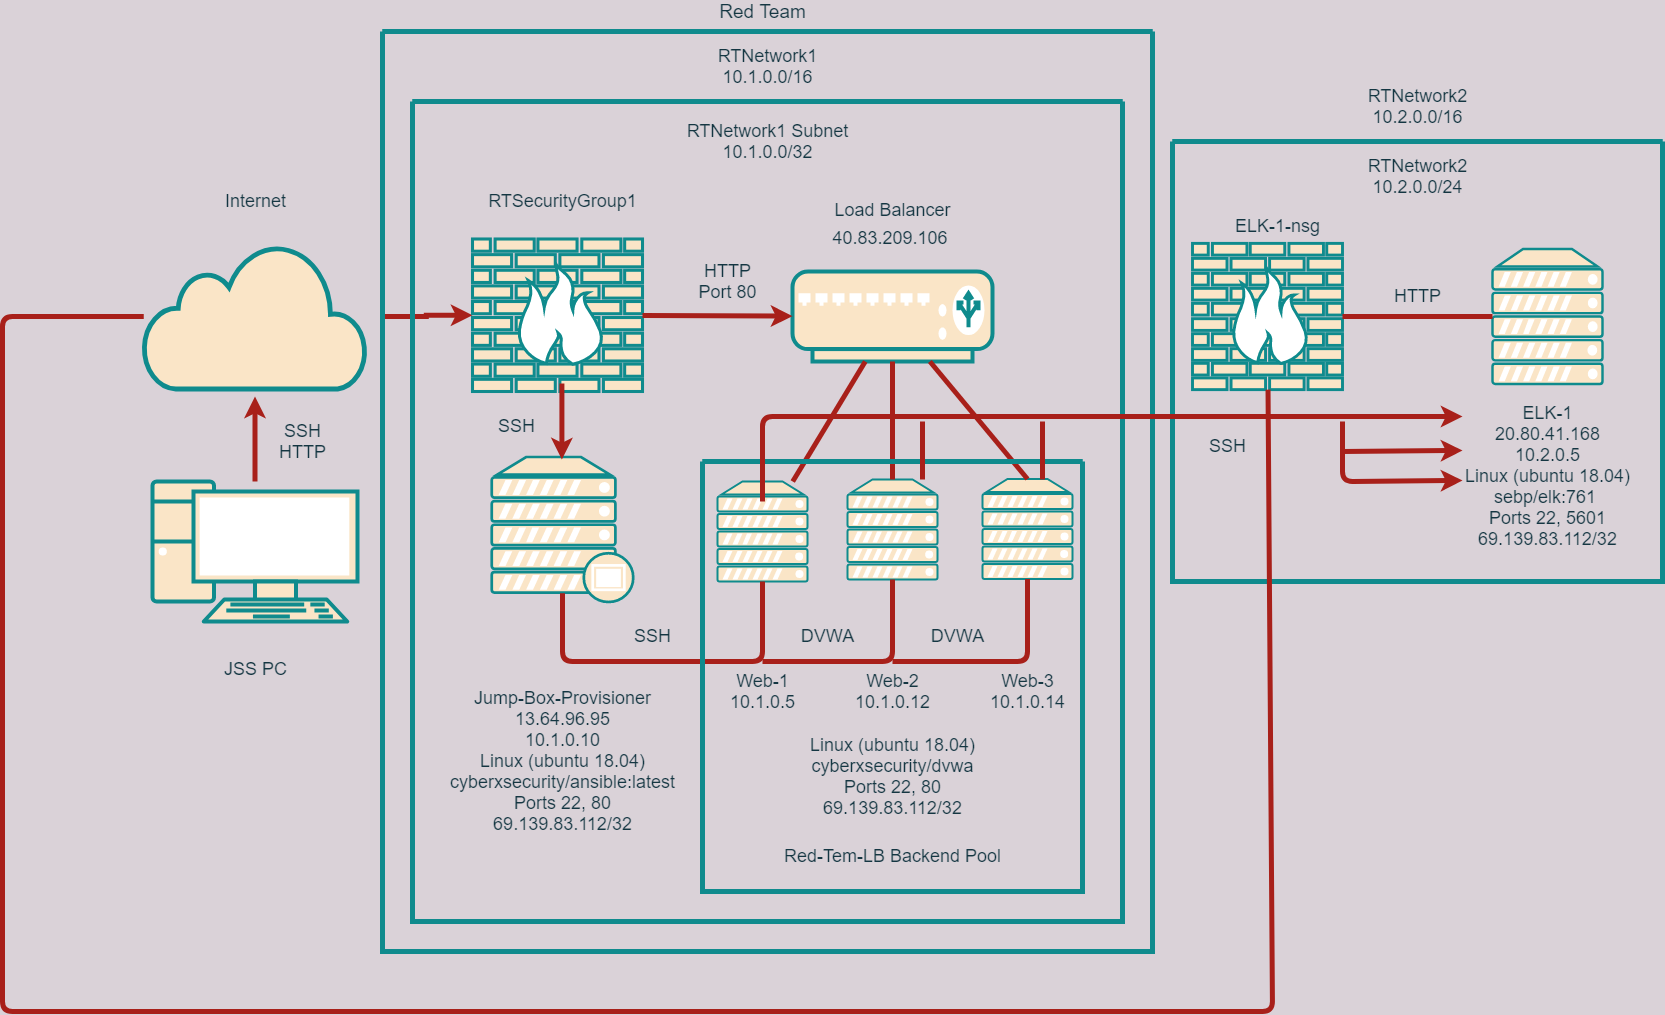

The diagram above was exported from draw.io. Its source (the exported page's mxGraphModel, read from the mxfile embedded in the PNG):
<mxGraphModel dx="1844" dy="779" grid="1" gridSize="10" guides="1" tooltips="1" connect="1" arrows="1" fold="1" page="1" pageScale="1" pageWidth="1100" pageHeight="850" background="#DAD2D8" math="0" shadow="0">
  <root>
    <mxCell id="0" />
    <mxCell id="1" parent="0" />
    <mxCell id="4MM85sI1Lyg4B7zN2nPa-5" value="" style="edgeStyle=orthogonalEdgeStyle;rounded=0;orthogonalLoop=1;jettySize=auto;html=1;strokeColor=#A8201A;fontColor=#143642;labelBackgroundColor=#DAD2D8;strokeWidth=5;" parent="1" source="4MM85sI1Lyg4B7zN2nPa-1" edge="1">
      <mxGeometry relative="1" as="geometry">
        <mxPoint x="152.5" y="425" as="targetPoint" />
      </mxGeometry>
    </mxCell>
    <mxCell id="4MM85sI1Lyg4B7zN2nPa-1" value="" style="fontColor=#143642;verticalAlign=top;verticalLabelPosition=bottom;labelPosition=center;align=center;html=1;outlineConnect=0;fillColor=#FAE5C7;strokeColor=#0F8B8D;gradientDirection=north;strokeWidth=2;shape=mxgraph.networks.pc;" parent="1" vertex="1">
      <mxGeometry x="50" y="510" width="205" height="140" as="geometry" />
    </mxCell>
    <mxCell id="4MM85sI1Lyg4B7zN2nPa-7" value="" style="edgeStyle=orthogonalEdgeStyle;rounded=0;orthogonalLoop=1;jettySize=auto;html=1;strokeColor=#A8201A;fontColor=#143642;labelBackgroundColor=#DAD2D8;strokeWidth=5;" parent="1" target="4MM85sI1Lyg4B7zN2nPa-6" edge="1">
      <mxGeometry relative="1" as="geometry">
        <mxPoint x="277.5" y="345" as="sourcePoint" />
      </mxGeometry>
    </mxCell>
    <mxCell id="4MM85sI1Lyg4B7zN2nPa-2" value="" style="html=1;outlineConnect=0;fillColor=#FAE5C7;strokeColor=#0F8B8D;gradientDirection=north;strokeWidth=2;shape=mxgraph.networks.cloud;fontColor=#143642;" parent="1" vertex="1">
      <mxGeometry x="41.25" y="272.5" width="222.5" height="145" as="geometry" />
    </mxCell>
    <mxCell id="4MM85sI1Lyg4B7zN2nPa-6" value="" style="fontColor=#143642;verticalAlign=top;verticalLabelPosition=bottom;labelPosition=center;align=center;html=1;outlineConnect=0;fillColor=#FAE5C7;strokeColor=#0F8B8D;gradientDirection=north;strokeWidth=2;shape=mxgraph.networks.firewall;" parent="1" vertex="1">
      <mxGeometry x="370" y="267.5" width="170" height="152.5" as="geometry" />
    </mxCell>
    <mxCell id="4MM85sI1Lyg4B7zN2nPa-9" value="" style="fontColor=#143642;verticalAlign=top;verticalLabelPosition=bottom;labelPosition=center;align=center;html=1;outlineConnect=0;fillColor=#FAE5C7;strokeColor=#0F8B8D;gradientDirection=north;strokeWidth=2;shape=mxgraph.networks.proxy_server;rounded=0;sketch=0;" parent="1" vertex="1">
      <mxGeometry x="389.25" y="485.5" width="141.5" height="145" as="geometry" />
    </mxCell>
    <mxCell id="4MM85sI1Lyg4B7zN2nPa-11" value="" style="fontColor=#143642;verticalAlign=top;verticalLabelPosition=bottom;labelPosition=center;align=center;html=1;outlineConnect=0;fillColor=#FAE5C7;strokeColor=#0F8B8D;gradientDirection=north;strokeWidth=2;shape=mxgraph.networks.load_balancer;rounded=0;sketch=0;" parent="1" vertex="1">
      <mxGeometry x="690" y="300" width="200" height="90" as="geometry" />
    </mxCell>
    <mxCell id="4MM85sI1Lyg4B7zN2nPa-12" value="" style="fontColor=#143642;verticalAlign=top;verticalLabelPosition=bottom;labelPosition=center;align=center;html=1;outlineConnect=0;fillColor=#FAE5C7;strokeColor=#0F8B8D;gradientDirection=north;strokeWidth=2;shape=mxgraph.networks.server;rounded=0;sketch=0;" parent="1" vertex="1">
      <mxGeometry x="615" y="510" width="90" height="100" as="geometry" />
    </mxCell>
    <mxCell id="4MM85sI1Lyg4B7zN2nPa-13" value="" style="fontColor=#143642;verticalAlign=top;verticalLabelPosition=bottom;labelPosition=center;align=center;html=1;outlineConnect=0;fillColor=#FAE5C7;strokeColor=#0F8B8D;gradientDirection=north;strokeWidth=2;shape=mxgraph.networks.server;rounded=0;sketch=0;" parent="1" vertex="1">
      <mxGeometry x="745" y="508" width="90" height="100" as="geometry" />
    </mxCell>
    <mxCell id="4MM85sI1Lyg4B7zN2nPa-14" value="" style="fontColor=#143642;verticalAlign=top;verticalLabelPosition=bottom;labelPosition=center;align=center;html=1;outlineConnect=0;fillColor=#FAE5C7;strokeColor=#0F8B8D;gradientDirection=north;strokeWidth=2;shape=mxgraph.networks.server;rounded=0;sketch=0;" parent="1" vertex="1">
      <mxGeometry x="880" y="507.5" width="90" height="100" as="geometry" />
    </mxCell>
    <mxCell id="4MM85sI1Lyg4B7zN2nPa-16" value="" style="endArrow=none;html=1;fontColor=#143642;strokeColor=#A8201A;fillColor=#FAE5C7;labelBackgroundColor=#DAD2D8;strokeWidth=5;" parent="1" source="4MM85sI1Lyg4B7zN2nPa-12" target="4MM85sI1Lyg4B7zN2nPa-11" edge="1">
      <mxGeometry width="50" height="50" relative="1" as="geometry">
        <mxPoint x="490" y="380" as="sourcePoint" />
        <mxPoint x="540" y="330" as="targetPoint" />
      </mxGeometry>
    </mxCell>
    <mxCell id="4MM85sI1Lyg4B7zN2nPa-17" value="" style="endArrow=none;html=1;fontColor=#143642;strokeColor=#A8201A;fillColor=#FAE5C7;labelBackgroundColor=#DAD2D8;strokeWidth=5;" parent="1" source="4MM85sI1Lyg4B7zN2nPa-13" target="4MM85sI1Lyg4B7zN2nPa-11" edge="1">
      <mxGeometry width="50" height="50" relative="1" as="geometry">
        <mxPoint x="490" y="380" as="sourcePoint" />
        <mxPoint x="540" y="330" as="targetPoint" />
      </mxGeometry>
    </mxCell>
    <mxCell id="4MM85sI1Lyg4B7zN2nPa-18" value="" style="endArrow=none;html=1;fontColor=#143642;strokeColor=#A8201A;fillColor=#FAE5C7;entryX=0.5;entryY=0;entryDx=0;entryDy=0;entryPerimeter=0;labelBackgroundColor=#DAD2D8;strokeWidth=5;" parent="1" source="4MM85sI1Lyg4B7zN2nPa-11" target="4MM85sI1Lyg4B7zN2nPa-14" edge="1">
      <mxGeometry width="50" height="50" relative="1" as="geometry">
        <mxPoint x="490" y="380" as="sourcePoint" />
        <mxPoint x="540" y="330" as="targetPoint" />
      </mxGeometry>
    </mxCell>
    <mxCell id="4MM85sI1Lyg4B7zN2nPa-19" value="&lt;font style=&quot;font-size: 18px&quot;&gt;JSS PC&lt;br&gt;&lt;/font&gt;" style="text;html=1;resizable=0;autosize=1;align=center;verticalAlign=middle;points=[];fillColor=none;strokeColor=none;rounded=0;sketch=0;fontColor=#143642;fontSize=24;" parent="1" vertex="1">
      <mxGeometry x="112.5" y="675" width="80" height="40" as="geometry" />
    </mxCell>
    <mxCell id="4MM85sI1Lyg4B7zN2nPa-20" value="Internet&lt;br style=&quot;font-size: 18px;&quot;&gt;" style="text;html=1;align=center;verticalAlign=middle;resizable=0;points=[];autosize=1;strokeColor=none;fontSize=18;fontColor=#143642;" parent="1" vertex="1">
      <mxGeometry x="112.5" y="215" width="80" height="30" as="geometry" />
    </mxCell>
    <mxCell id="4MM85sI1Lyg4B7zN2nPa-25" value="" style="endArrow=none;html=1;fontSize=24;fontColor=#143642;strokeColor=#A8201A;fillColor=#FAE5C7;exitX=0.5;exitY=0.94;exitDx=0;exitDy=0;exitPerimeter=0;labelBackgroundColor=#DAD2D8;strokeWidth=5;" parent="1" source="4MM85sI1Lyg4B7zN2nPa-9" target="4MM85sI1Lyg4B7zN2nPa-12" edge="1">
      <mxGeometry width="50" height="50" relative="1" as="geometry">
        <mxPoint x="510" y="560" as="sourcePoint" />
        <mxPoint x="430" y="510" as="targetPoint" />
        <Array as="points">
          <mxPoint x="460" y="690" />
          <mxPoint x="660" y="690" />
        </Array>
      </mxGeometry>
    </mxCell>
    <mxCell id="4MM85sI1Lyg4B7zN2nPa-26" value="" style="endArrow=none;html=1;fontSize=24;fontColor=#143642;strokeColor=#A8201A;fillColor=#FAE5C7;labelBackgroundColor=#DAD2D8;strokeWidth=5;" parent="1" target="4MM85sI1Lyg4B7zN2nPa-13" edge="1">
      <mxGeometry width="50" height="50" relative="1" as="geometry">
        <mxPoint x="660" y="690" as="sourcePoint" />
        <mxPoint x="540" y="550" as="targetPoint" />
        <Array as="points">
          <mxPoint x="790" y="690" />
        </Array>
      </mxGeometry>
    </mxCell>
    <mxCell id="4MM85sI1Lyg4B7zN2nPa-27" value="" style="endArrow=none;html=1;fontSize=24;fontColor=#143642;strokeColor=#A8201A;fillColor=#FAE5C7;labelBackgroundColor=#DAD2D8;strokeWidth=5;" parent="1" target="4MM85sI1Lyg4B7zN2nPa-14" edge="1">
      <mxGeometry width="50" height="50" relative="1" as="geometry">
        <mxPoint x="790" y="690" as="sourcePoint" />
        <mxPoint x="540" y="550" as="targetPoint" />
        <Array as="points">
          <mxPoint x="925" y="690" />
        </Array>
      </mxGeometry>
    </mxCell>
    <mxCell id="4MM85sI1Lyg4B7zN2nPa-31" value="Web-1&lt;br style=&quot;font-size: 18px;&quot;&gt;10.1.0.5" style="text;html=1;resizable=0;autosize=1;align=center;verticalAlign=middle;points=[];fillColor=none;strokeColor=none;rounded=0;sketch=0;fontSize=18;fontColor=#143642;" parent="1" vertex="1">
      <mxGeometry x="620" y="695" width="80" height="50" as="geometry" />
    </mxCell>
    <mxCell id="4MM85sI1Lyg4B7zN2nPa-32" value="Web-2&lt;br style=&quot;font-size: 18px;&quot;&gt;10.1.0.12" style="text;html=1;resizable=0;autosize=1;align=center;verticalAlign=middle;points=[];fillColor=none;strokeColor=none;rounded=0;sketch=0;fontSize=18;fontColor=#143642;" parent="1" vertex="1">
      <mxGeometry x="745" y="695" width="90" height="50" as="geometry" />
    </mxCell>
    <mxCell id="4MM85sI1Lyg4B7zN2nPa-33" value="Web-3&lt;br style=&quot;font-size: 18px;&quot;&gt;10.1.0.14" style="text;html=1;resizable=0;autosize=1;align=center;verticalAlign=middle;points=[];fillColor=none;strokeColor=none;rounded=0;sketch=0;fontSize=18;fontColor=#143642;" parent="1" vertex="1">
      <mxGeometry x="880" y="695" width="90" height="50" as="geometry" />
    </mxCell>
    <mxCell id="4MM85sI1Lyg4B7zN2nPa-35" value="" style="swimlane;startSize=0;rounded=0;sketch=0;fontSize=18;fontColor=#143642;strokeColor=#0F8B8D;fillColor=#FAE5C7;strokeWidth=5;" parent="1" vertex="1">
      <mxGeometry x="280" y="60" width="770" height="920" as="geometry" />
    </mxCell>
    <mxCell id="4MM85sI1Lyg4B7zN2nPa-28" value="&lt;font style=&quot;font-size: 18px&quot;&gt;Load Balancer&lt;br&gt;40.83.209.106&amp;nbsp;&lt;/font&gt;" style="text;html=1;resizable=0;autosize=1;align=center;verticalAlign=middle;points=[];fillColor=none;strokeColor=none;rounded=0;sketch=0;fontSize=24;fontColor=#143642;" parent="4MM85sI1Lyg4B7zN2nPa-35" vertex="1">
      <mxGeometry x="440" y="155" width="140" height="70" as="geometry" />
    </mxCell>
    <mxCell id="4MM85sI1Lyg4B7zN2nPa-21" value="RTSecurityGroup1" style="text;html=1;resizable=0;autosize=1;align=center;verticalAlign=middle;points=[];fillColor=none;strokeColor=none;rounded=0;sketch=0;fontSize=18;fontColor=#143642;" parent="4MM85sI1Lyg4B7zN2nPa-35" vertex="1">
      <mxGeometry x="100" y="155" width="160" height="30" as="geometry" />
    </mxCell>
    <mxCell id="4MM85sI1Lyg4B7zN2nPa-22" value="RTNetwork1&lt;br style=&quot;font-size: 18px;&quot;&gt;10.1.0.0/16" style="text;html=1;align=center;verticalAlign=middle;resizable=0;points=[];autosize=1;strokeColor=none;fontSize=18;fontColor=#143642;" parent="4MM85sI1Lyg4B7zN2nPa-35" vertex="1">
      <mxGeometry x="325" y="10" width="120" height="50" as="geometry" />
    </mxCell>
    <mxCell id="4MM85sI1Lyg4B7zN2nPa-38" value="&lt;font style=&quot;font-size: 18px&quot;&gt;RTNetwork1 Subnet&lt;br&gt;10.1.0.0/32&lt;br&gt;&lt;/font&gt;" style="text;html=1;align=center;verticalAlign=middle;resizable=0;points=[];autosize=1;strokeColor=none;fontColor=#143642;" parent="4MM85sI1Lyg4B7zN2nPa-35" vertex="1">
      <mxGeometry x="295" y="90" width="180" height="40" as="geometry" />
    </mxCell>
    <mxCell id="4MM85sI1Lyg4B7zN2nPa-45" value="HTTP&lt;br&gt;Port 80" style="text;html=1;align=center;verticalAlign=middle;resizable=0;points=[];autosize=1;strokeColor=none;fontSize=18;fontColor=#143642;" parent="4MM85sI1Lyg4B7zN2nPa-35" vertex="1">
      <mxGeometry x="310" y="225" width="70" height="50" as="geometry" />
    </mxCell>
    <mxCell id="4MM85sI1Lyg4B7zN2nPa-47" value="SSH" style="text;html=1;align=center;verticalAlign=middle;resizable=0;points=[];autosize=1;strokeColor=none;fontSize=18;fontColor=#143642;" parent="4MM85sI1Lyg4B7zN2nPa-35" vertex="1">
      <mxGeometry x="245" y="590" width="50" height="30" as="geometry" />
    </mxCell>
    <mxCell id="4MM85sI1Lyg4B7zN2nPa-29" value="Jump-Box-Provisioner&lt;br style=&quot;font-size: 18px&quot;&gt;13.64.96.95&lt;br&gt;10.1.0.10&lt;br&gt;&lt;div&gt;&lt;span&gt;&#09;&#09;&lt;/span&gt;Linux (ubuntu 18.04)&lt;/div&gt;&lt;div&gt;&lt;span&gt;&#09;&#09;&lt;/span&gt;cyberxsecurity/ansible:latest&lt;/div&gt;&lt;div&gt;&lt;span&gt;&#09;&#09;&lt;/span&gt;Ports 22, 80&lt;/div&gt;&lt;div&gt;69.139.83.112/32&lt;/div&gt;" style="text;html=1;resizable=0;autosize=1;align=center;verticalAlign=middle;points=[];fillColor=none;strokeColor=none;rounded=0;sketch=0;fontSize=18;fontColor=#143642;" parent="4MM85sI1Lyg4B7zN2nPa-35" vertex="1">
      <mxGeometry x="60" y="650" width="240" height="160" as="geometry" />
    </mxCell>
    <mxCell id="4MM85sI1Lyg4B7zN2nPa-41" value="Red-Tem-LB Backend Pool" style="text;html=1;align=center;verticalAlign=middle;resizable=0;points=[];autosize=1;strokeColor=none;fontColor=#143642;fontSize=18;" parent="4MM85sI1Lyg4B7zN2nPa-35" vertex="1">
      <mxGeometry x="395" y="810" width="230" height="30" as="geometry" />
    </mxCell>
    <mxCell id="4MM85sI1Lyg4B7zN2nPa-10" value="" style="edgeStyle=orthogonalEdgeStyle;curved=0;rounded=1;sketch=0;orthogonalLoop=1;jettySize=auto;html=1;fontColor=#143642;strokeColor=#A8201A;fillColor=#FAE5C7;labelBackgroundColor=#DAD2D8;strokeWidth=5;" parent="4MM85sI1Lyg4B7zN2nPa-35" edge="1">
      <mxGeometry relative="1" as="geometry">
        <mxPoint x="179.41000000000003" y="352" as="sourcePoint" />
        <mxPoint x="179.41000000000003" y="428" as="targetPoint" />
      </mxGeometry>
    </mxCell>
    <mxCell id="eg5F5uVaMkxnMrwTvVjV-20" value="DVWA" style="text;html=1;align=center;verticalAlign=middle;resizable=0;points=[];autosize=1;strokeColor=none;fontSize=18;fontColor=#143642;" parent="4MM85sI1Lyg4B7zN2nPa-35" vertex="1">
      <mxGeometry x="410" y="590" width="70" height="30" as="geometry" />
    </mxCell>
    <mxCell id="eg5F5uVaMkxnMrwTvVjV-21" value="DVWA" style="text;html=1;align=center;verticalAlign=middle;resizable=0;points=[];autosize=1;strokeColor=none;fontSize=18;fontColor=#143642;" parent="4MM85sI1Lyg4B7zN2nPa-35" vertex="1">
      <mxGeometry x="540" y="590" width="70" height="30" as="geometry" />
    </mxCell>
    <mxCell id="eg5F5uVaMkxnMrwTvVjV-22" value="&lt;div&gt;Linux (ubuntu 18.04)&lt;/div&gt;&lt;div&gt;cyberxsecurity/dvwa&lt;/div&gt;&lt;div&gt;Ports 22, 80&lt;/div&gt;&lt;div&gt;69.139.83.112/32&lt;/div&gt;" style="text;html=1;align=center;verticalAlign=middle;resizable=0;points=[];autosize=1;strokeColor=none;fontSize=18;fontColor=#143642;" parent="4MM85sI1Lyg4B7zN2nPa-35" vertex="1">
      <mxGeometry x="420" y="700" width="180" height="90" as="geometry" />
    </mxCell>
    <mxCell id="4MM85sI1Lyg4B7zN2nPa-36" value="&lt;font style=&quot;font-size: 19px&quot;&gt;Red Team&lt;br&gt;&lt;/font&gt;" style="text;html=1;resizable=0;autosize=1;align=center;verticalAlign=middle;points=[];fillColor=none;strokeColor=none;rounded=0;sketch=0;fontColor=#143642;" parent="1" vertex="1">
      <mxGeometry x="610" y="30" width="100" height="20" as="geometry" />
    </mxCell>
    <mxCell id="4MM85sI1Lyg4B7zN2nPa-37" value="" style="swimlane;startSize=0;rounded=0;sketch=0;fontColor=#143642;strokeColor=#0F8B8D;fillColor=#FAE5C7;strokeWidth=5;" parent="1" vertex="1">
      <mxGeometry x="310" y="130" width="710" height="820" as="geometry" />
    </mxCell>
    <mxCell id="4MM85sI1Lyg4B7zN2nPa-40" value="" style="swimlane;startSize=0;rounded=0;sketch=0;fontColor=#143642;strokeColor=#0F8B8D;fillColor=#FAE5C7;strokeWidth=5;" parent="1" vertex="1">
      <mxGeometry x="600" y="490" width="380" height="430" as="geometry" />
    </mxCell>
    <mxCell id="4MM85sI1Lyg4B7zN2nPa-44" value="" style="endArrow=classic;html=1;fontSize=18;fontColor=#143642;strokeColor=#A8201A;fillColor=#FAE5C7;labelBackgroundColor=#DAD2D8;strokeWidth=5;" parent="1" source="4MM85sI1Lyg4B7zN2nPa-6" target="4MM85sI1Lyg4B7zN2nPa-11" edge="1">
      <mxGeometry width="50" height="50" relative="1" as="geometry">
        <mxPoint x="500" y="430" as="sourcePoint" />
        <mxPoint x="700" y="340" as="targetPoint" />
      </mxGeometry>
    </mxCell>
    <mxCell id="4MM85sI1Lyg4B7zN2nPa-46" value="SSH" style="text;html=1;align=center;verticalAlign=middle;resizable=0;points=[];autosize=1;strokeColor=none;fontSize=18;fontColor=#143642;" parent="1" vertex="1">
      <mxGeometry x="389.25" y="440" width="50" height="30" as="geometry" />
    </mxCell>
    <mxCell id="4MM85sI1Lyg4B7zN2nPa-49" value="&lt;font style=&quot;font-size: 18px&quot;&gt;SSH&lt;br&gt;HTTP&lt;/font&gt;" style="text;html=1;align=center;verticalAlign=middle;resizable=0;points=[];autosize=1;strokeColor=none;fontColor=#143642;" parent="1" vertex="1">
      <mxGeometry x="170" y="450" width="60" height="40" as="geometry" />
    </mxCell>
    <mxCell id="eg5F5uVaMkxnMrwTvVjV-2" value="" style="swimlane;startSize=0;fillColor=#FAE5C7;strokeColor=#0F8B8D;fontColor=#143642;strokeWidth=5;" parent="1" vertex="1">
      <mxGeometry x="1070" y="170" width="490" height="440" as="geometry" />
    </mxCell>
    <mxCell id="eg5F5uVaMkxnMrwTvVjV-3" value="" style="fontColor=#143642;verticalAlign=top;verticalLabelPosition=bottom;labelPosition=center;align=center;html=1;outlineConnect=0;fillColor=#FAE5C7;strokeColor=#0F8B8D;gradientDirection=north;strokeWidth=2;shape=mxgraph.networks.server;rounded=0;sketch=0;" parent="eg5F5uVaMkxnMrwTvVjV-2" vertex="1">
      <mxGeometry x="320" y="107.51" width="110" height="135" as="geometry" />
    </mxCell>
    <mxCell id="eg5F5uVaMkxnMrwTvVjV-1" value="" style="fontColor=#143642;verticalAlign=top;verticalLabelPosition=bottom;labelPosition=center;align=center;html=1;outlineConnect=0;fillColor=#FAE5C7;strokeColor=#0F8B8D;gradientDirection=north;strokeWidth=2;shape=mxgraph.networks.firewall;" parent="eg5F5uVaMkxnMrwTvVjV-2" vertex="1">
      <mxGeometry x="20" y="101.88" width="150" height="146.25" as="geometry" />
    </mxCell>
    <mxCell id="eg5F5uVaMkxnMrwTvVjV-4" value="" style="endArrow=none;html=1;fontColor=#143642;strokeColor=#A8201A;fillColor=#FAE5C7;labelBackgroundColor=#DAD2D8;strokeWidth=5;" parent="eg5F5uVaMkxnMrwTvVjV-2" source="eg5F5uVaMkxnMrwTvVjV-1" target="eg5F5uVaMkxnMrwTvVjV-3" edge="1">
      <mxGeometry width="50" height="50" relative="1" as="geometry">
        <mxPoint x="180" y="323.12" as="sourcePoint" />
        <mxPoint x="230" y="273.12" as="targetPoint" />
      </mxGeometry>
    </mxCell>
    <mxCell id="eg5F5uVaMkxnMrwTvVjV-6" value="RTNetwork2&lt;br&gt;10.2.0.0/24" style="text;html=1;align=center;verticalAlign=middle;resizable=0;points=[];autosize=1;strokeColor=none;fontSize=18;fontColor=#143642;" parent="eg5F5uVaMkxnMrwTvVjV-2" vertex="1">
      <mxGeometry x="185" y="10" width="120" height="50" as="geometry" />
    </mxCell>
    <mxCell id="eg5F5uVaMkxnMrwTvVjV-7" value="ELK-1-nsg" style="text;html=1;align=center;verticalAlign=middle;resizable=0;points=[];autosize=1;strokeColor=none;fontSize=18;fontColor=#143642;" parent="eg5F5uVaMkxnMrwTvVjV-2" vertex="1">
      <mxGeometry x="55" y="70" width="100" height="30" as="geometry" />
    </mxCell>
    <mxCell id="eg5F5uVaMkxnMrwTvVjV-8" value="ELK-1&lt;br&gt;20.80.41.168&lt;br&gt;10.2.0.5&lt;br&gt;&lt;div&gt;&lt;span&gt;&#09;&#09;&lt;/span&gt;Linux (ubuntu 18.04)&lt;/div&gt;&lt;div&gt;&lt;span&gt;&#09;&#09;&lt;/span&gt;sebp/elk:761&amp;nbsp;&lt;/div&gt;&lt;div&gt;&lt;span&gt;&#09;&#09;&lt;/span&gt;Ports 22, 5601&lt;/div&gt;&lt;div&gt;&lt;span&gt;&#09;&#09;&lt;/span&gt;69.139.83.112/32&lt;/div&gt;&lt;div&gt;&lt;br&gt;&lt;/div&gt;" style="text;html=1;align=center;verticalAlign=middle;resizable=0;points=[];autosize=1;strokeColor=none;fontSize=18;fontColor=#143642;" parent="eg5F5uVaMkxnMrwTvVjV-2" vertex="1">
      <mxGeometry x="285" y="255" width="180" height="180" as="geometry" />
    </mxCell>
    <mxCell id="eg5F5uVaMkxnMrwTvVjV-17" value="SSH" style="text;html=1;align=center;verticalAlign=middle;resizable=0;points=[];autosize=1;strokeColor=none;fontColor=#143642;fontSize=18;" parent="eg5F5uVaMkxnMrwTvVjV-2" vertex="1">
      <mxGeometry x="30" y="290" width="50" height="30" as="geometry" />
    </mxCell>
    <mxCell id="eg5F5uVaMkxnMrwTvVjV-18" value="HTTP" style="text;html=1;align=center;verticalAlign=middle;resizable=0;points=[];autosize=1;strokeColor=none;fontSize=18;fontColor=#143642;" parent="eg5F5uVaMkxnMrwTvVjV-2" vertex="1">
      <mxGeometry x="215" y="140" width="60" height="30" as="geometry" />
    </mxCell>
    <mxCell id="eg5F5uVaMkxnMrwTvVjV-5" value="RTNetwork2&lt;br&gt;10.2.0.0/16" style="text;html=1;align=center;verticalAlign=middle;resizable=0;points=[];autosize=1;strokeColor=none;fontColor=#143642;fontSize=18;" parent="1" vertex="1">
      <mxGeometry x="1255" y="110" width="120" height="50" as="geometry" />
    </mxCell>
    <mxCell id="eg5F5uVaMkxnMrwTvVjV-10" value="" style="endArrow=none;html=1;fontColor=#143642;strokeColor=#A8201A;fillColor=#FAE5C7;strokeWidth=5;" parent="1" source="4MM85sI1Lyg4B7zN2nPa-13" edge="1">
      <mxGeometry width="50" height="50" relative="1" as="geometry">
        <mxPoint x="930" y="470" as="sourcePoint" />
        <mxPoint x="820" y="450" as="targetPoint" />
        <Array as="points">
          <mxPoint x="820" y="508" />
        </Array>
      </mxGeometry>
    </mxCell>
    <mxCell id="eg5F5uVaMkxnMrwTvVjV-11" value="" style="endArrow=none;html=1;fontColor=#143642;strokeColor=#A8201A;fillColor=#FAE5C7;strokeWidth=5;" parent="1" edge="1">
      <mxGeometry width="50" height="50" relative="1" as="geometry">
        <mxPoint x="940" y="450" as="sourcePoint" />
        <mxPoint x="940" y="508" as="targetPoint" />
      </mxGeometry>
    </mxCell>
    <mxCell id="eg5F5uVaMkxnMrwTvVjV-14" value="" style="endArrow=classic;html=1;fontColor=#143642;strokeColor=#A8201A;fillColor=#FAE5C7;exitX=0.5;exitY=0.2;exitDx=0;exitDy=0;exitPerimeter=0;strokeWidth=5;" parent="1" source="4MM85sI1Lyg4B7zN2nPa-12" edge="1">
      <mxGeometry width="50" height="50" relative="1" as="geometry">
        <mxPoint x="930" y="470" as="sourcePoint" />
        <mxPoint x="1360" y="445" as="targetPoint" />
        <Array as="points">
          <mxPoint x="660" y="445" />
          <mxPoint x="1250" y="445" />
        </Array>
      </mxGeometry>
    </mxCell>
    <mxCell id="eg5F5uVaMkxnMrwTvVjV-15" value="" style="endArrow=classic;html=1;fontColor=#143642;strokeColor=#A8201A;fillColor=#FAE5C7;strokeWidth=5;" parent="1" edge="1">
      <mxGeometry width="50" height="50" relative="1" as="geometry">
        <mxPoint x="1240" y="450" as="sourcePoint" />
        <mxPoint x="1360" y="509" as="targetPoint" />
        <Array as="points">
          <mxPoint x="1240" y="510" />
        </Array>
      </mxGeometry>
    </mxCell>
    <mxCell id="eg5F5uVaMkxnMrwTvVjV-16" value="" style="endArrow=classic;html=1;fontColor=#143642;strokeColor=#A8201A;fillColor=#FAE5C7;strokeWidth=5;" parent="1" edge="1">
      <mxGeometry width="50" height="50" relative="1" as="geometry">
        <mxPoint x="1240" y="480" as="sourcePoint" />
        <mxPoint x="1360" y="479" as="targetPoint" />
      </mxGeometry>
    </mxCell>
    <mxCell id="eg5F5uVaMkxnMrwTvVjV-19" value="" style="endArrow=none;html=1;fontSize=18;fontColor=#143642;strokeColor=#A8201A;fillColor=#FAE5C7;strokeWidth=5;" parent="1" source="eg5F5uVaMkxnMrwTvVjV-1" target="4MM85sI1Lyg4B7zN2nPa-2" edge="1">
      <mxGeometry width="50" height="50" relative="1" as="geometry">
        <mxPoint x="1181.6666666666667" y="890" as="sourcePoint" />
        <mxPoint x="320" y="490" as="targetPoint" />
        <Array as="points">
          <mxPoint x="1170" y="1040" />
          <mxPoint x="-100" y="1040" />
          <mxPoint x="-100" y="345" />
        </Array>
      </mxGeometry>
    </mxCell>
  </root>
</mxGraphModel>